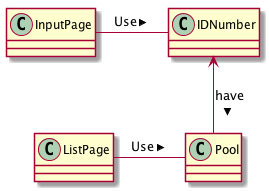

The diagram above was rendered by PlantUML. Its source (embedded in the PNG):
@startuml
InputPage - IDNumber : Use >
IDNumber <-- Pool : have >
ListPage - Pool : Use >
@enduml